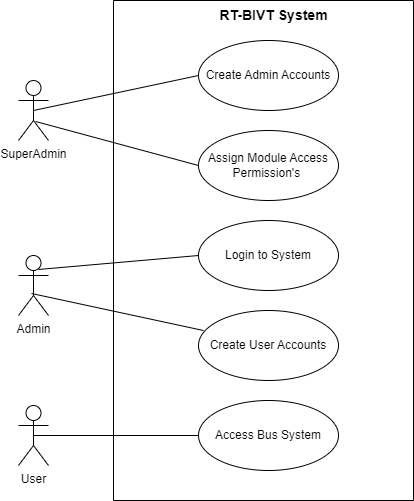

The diagram above was exported from draw.io. Its source (the exported page's mxGraphModel, read from the mxfile embedded in the PNG):
<mxGraphModel dx="1098" dy="648" grid="1" gridSize="10" guides="1" tooltips="1" connect="1" arrows="1" fold="1" page="0" pageScale="1" pageWidth="850" pageHeight="1100" math="0" shadow="0">
  <root>
    <mxCell id="0" />
    <mxCell id="1" parent="0" />
    <mxCell id="wkczRmpFvtDaIznYHgjQ-1" value="" style="swimlane;startSize=0;fillColor=none;" parent="1" vertex="1">
      <mxGeometry x="200" y="80" width="300" height="500" as="geometry" />
    </mxCell>
    <mxCell id="-KMoeu9XJ4O_WIVfgnvu-13" value="RT-BIVT System" style="text;html=1;align=center;verticalAlign=middle;resizable=0;points=[];autosize=1;strokeColor=none;fillColor=none;fontStyle=1;fontSize=14;" parent="wkczRmpFvtDaIznYHgjQ-1" vertex="1">
      <mxGeometry x="95" width="130" height="30" as="geometry" />
    </mxCell>
    <mxCell id="wkczRmpFvtDaIznYHgjQ-4" value="SuperAdmin" style="shape=umlActor;verticalLabelPosition=bottom;verticalAlign=top;html=1;" parent="wkczRmpFvtDaIznYHgjQ-1" vertex="1">
      <mxGeometry x="-95" y="80" width="30" height="60" as="geometry" />
    </mxCell>
    <mxCell id="wkczRmpFvtDaIznYHgjQ-3" value="Admin" style="shape=umlActor;verticalLabelPosition=bottom;verticalAlign=top;html=1;" parent="wkczRmpFvtDaIznYHgjQ-1" vertex="1">
      <mxGeometry x="-95" y="255" width="30" height="60" as="geometry" />
    </mxCell>
    <mxCell id="wkczRmpFvtDaIznYHgjQ-2" value="User" style="shape=umlActor;verticalLabelPosition=bottom;verticalAlign=top;html=1;" parent="wkczRmpFvtDaIznYHgjQ-1" vertex="1">
      <mxGeometry x="-95" y="405" width="30" height="60" as="geometry" />
    </mxCell>
    <mxCell id="wkczRmpFvtDaIznYHgjQ-8" value="Create Admin Accounts" style="ellipse;whiteSpace=wrap;html=1;fillColor=none;" parent="wkczRmpFvtDaIznYHgjQ-1" vertex="1">
      <mxGeometry x="85" y="40" width="140" height="70" as="geometry" />
    </mxCell>
    <mxCell id="wkczRmpFvtDaIznYHgjQ-7" value="Assign Module Access Permission's&amp;nbsp;" style="ellipse;whiteSpace=wrap;html=1;fillColor=none;" parent="wkczRmpFvtDaIznYHgjQ-1" vertex="1">
      <mxGeometry x="85" y="130" width="140" height="70" as="geometry" />
    </mxCell>
    <mxCell id="wkczRmpFvtDaIznYHgjQ-9" value="Create User Accounts" style="ellipse;whiteSpace=wrap;html=1;fillColor=none;" parent="wkczRmpFvtDaIznYHgjQ-1" vertex="1">
      <mxGeometry x="85" y="310" width="140" height="70" as="geometry" />
    </mxCell>
    <mxCell id="wkczRmpFvtDaIznYHgjQ-10" value="Access Bus System" style="ellipse;whiteSpace=wrap;html=1;fillColor=none;" parent="wkczRmpFvtDaIznYHgjQ-1" vertex="1">
      <mxGeometry x="85" y="400" width="140" height="70" as="geometry" />
    </mxCell>
    <mxCell id="wkczRmpFvtDaIznYHgjQ-6" value="Login to System" style="ellipse;whiteSpace=wrap;html=1;fillColor=none;" parent="wkczRmpFvtDaIznYHgjQ-1" vertex="1">
      <mxGeometry x="85" y="220" width="140" height="70" as="geometry" />
    </mxCell>
    <mxCell id="kntHnZub7zjB2Ix-eX_5-1" value="" style="endArrow=none;html=1;rounded=0;exitX=0.5;exitY=0.5;exitDx=0;exitDy=0;exitPerimeter=0;entryX=0;entryY=0.5;entryDx=0;entryDy=0;" edge="1" parent="wkczRmpFvtDaIznYHgjQ-1" source="wkczRmpFvtDaIznYHgjQ-4" target="wkczRmpFvtDaIznYHgjQ-8">
      <mxGeometry relative="1" as="geometry">
        <mxPoint x="10" y="290" as="sourcePoint" />
        <mxPoint x="170" y="290" as="targetPoint" />
      </mxGeometry>
    </mxCell>
    <mxCell id="kntHnZub7zjB2Ix-eX_5-2" value="" style="endArrow=none;html=1;rounded=0;exitX=0.567;exitY=0.683;exitDx=0;exitDy=0;exitPerimeter=0;entryX=0;entryY=0.5;entryDx=0;entryDy=0;" edge="1" parent="wkczRmpFvtDaIznYHgjQ-1" source="wkczRmpFvtDaIznYHgjQ-4" target="wkczRmpFvtDaIznYHgjQ-7">
      <mxGeometry relative="1" as="geometry">
        <mxPoint x="10" y="290" as="sourcePoint" />
        <mxPoint x="170" y="290" as="targetPoint" />
      </mxGeometry>
    </mxCell>
    <mxCell id="kntHnZub7zjB2Ix-eX_5-3" value="" style="endArrow=none;html=1;rounded=0;exitX=0.667;exitY=0.233;exitDx=0;exitDy=0;exitPerimeter=0;entryX=0;entryY=0.5;entryDx=0;entryDy=0;" edge="1" parent="wkczRmpFvtDaIznYHgjQ-1" source="wkczRmpFvtDaIznYHgjQ-3" target="wkczRmpFvtDaIznYHgjQ-6">
      <mxGeometry relative="1" as="geometry">
        <mxPoint x="10" y="290" as="sourcePoint" />
        <mxPoint x="170" y="290" as="targetPoint" />
      </mxGeometry>
    </mxCell>
    <mxCell id="kntHnZub7zjB2Ix-eX_5-4" value="" style="endArrow=none;html=1;rounded=0;exitX=0.433;exitY=0.633;exitDx=0;exitDy=0;exitPerimeter=0;entryX=0.036;entryY=0.286;entryDx=0;entryDy=0;entryPerimeter=0;" edge="1" parent="wkczRmpFvtDaIznYHgjQ-1" source="wkczRmpFvtDaIznYHgjQ-3" target="wkczRmpFvtDaIznYHgjQ-9">
      <mxGeometry relative="1" as="geometry">
        <mxPoint x="10" y="290" as="sourcePoint" />
        <mxPoint x="170" y="290" as="targetPoint" />
      </mxGeometry>
    </mxCell>
    <mxCell id="kntHnZub7zjB2Ix-eX_5-5" value="" style="endArrow=none;html=1;rounded=0;exitX=0.5;exitY=0.5;exitDx=0;exitDy=0;exitPerimeter=0;" edge="1" parent="wkczRmpFvtDaIznYHgjQ-1" source="wkczRmpFvtDaIznYHgjQ-2" target="wkczRmpFvtDaIznYHgjQ-10">
      <mxGeometry relative="1" as="geometry">
        <mxPoint x="10" y="290" as="sourcePoint" />
        <mxPoint x="170" y="290" as="targetPoint" />
      </mxGeometry>
    </mxCell>
  </root>
</mxGraphModel>